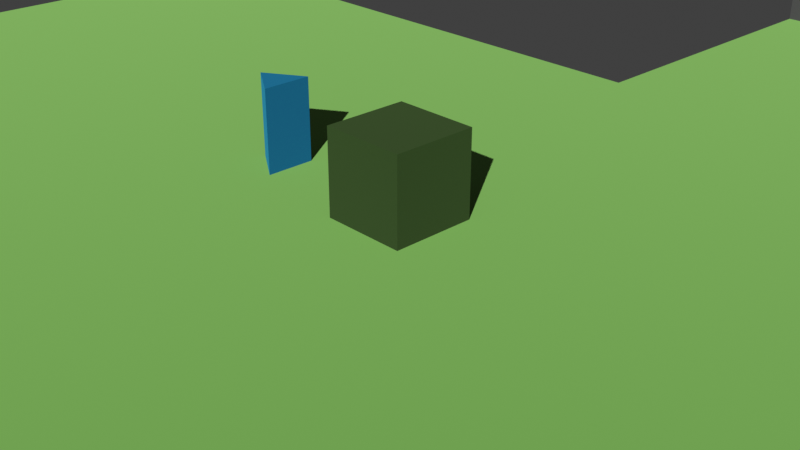 # Source: Level.blend  (saved by Blender 5.1.30; exported with 4.5.12 LTS)
import bpy
from mathutils import Matrix  # noqa: F401  (used for matrix-valued properties, if any)

bpy.ops.wm.read_factory_settings(use_empty=True)
scene = bpy.context.scene
scene.name = 'Scene'

# ---- collections
col_collection = bpy.data.collections.new('Collection'); scene.collection.children.link(col_collection)
col_tiles = bpy.data.collections.new('Tiles'); scene.collection.children.link(col_tiles)
col_testing = bpy.data.collections.new('Testing'); scene.collection.children.link(col_testing)

# ---- materials (node trees are filled in below, after node groups)
mat_material_001 = bpy.data.materials.new('Material.001')
mat_material_002 = bpy.data.materials.new('Material.002')
mat_material_003 = bpy.data.materials.new('Material.003')
mat_material_004 = bpy.data.materials.new('Material.004')

# ---- material node trees
mat_material_001.use_nodes = True; mat_material_001.node_tree.nodes.clear()
_N = mat_material_001.node_tree.nodes; _L = mat_material_001.node_tree.links
n0 = _N.new('ShaderNodeBsdfPrincipled'); n0.name = 'Principled BSDF'; n0.location = (-200, 100)
n0.inputs[0].default_value = (0.2789, 0.5149, 0.1529, 1.0)
n0.inputs[1].default_value = 1.0
n0.inputs[2].default_value = 1.0
n1 = _N.new('ShaderNodeOutputMaterial'); n1.name = 'Material Output'; n1.location = (200, 100)
_L.new(n0.outputs[0], n1.inputs[0])
n1.is_active_output = True
mat_material_002.use_nodes = True; mat_material_002.node_tree.nodes.clear()
_N = mat_material_002.node_tree.nodes; _L = mat_material_002.node_tree.links
n0 = _N.new('ShaderNodeBsdfPrincipled'); n0.name = 'Principled BSDF'; n0.location = (-200, 100)
n0.inputs[0].default_value = (0.05951, 0.107, 0.03434, 1.0)
n0.inputs[1].default_value = 1.0
n0.inputs[2].default_value = 1.0
n1 = _N.new('ShaderNodeOutputMaterial'); n1.name = 'Material Output'; n1.location = (200, 100)
_L.new(n0.outputs[0], n1.inputs[0])
n1.is_active_output = True
mat_material_003.use_nodes = True; mat_material_003.node_tree.nodes.clear()
_N = mat_material_003.node_tree.nodes; _L = mat_material_003.node_tree.links
n0 = _N.new('ShaderNodeBsdfPrincipled'); n0.name = 'Principled BSDF'; n0.location = (-200, 100)
n0.inputs[0].default_value = (0.02029, 0.2051, 0.3564, 1.0)
n0.inputs[1].default_value = 1.0
n0.inputs[2].default_value = 1.0
n1 = _N.new('ShaderNodeOutputMaterial'); n1.name = 'Material Output'; n1.location = (200, 100)
_L.new(n0.outputs[0], n1.inputs[0])
n1.is_active_output = True
mat_material_004.use_nodes = True; mat_material_004.node_tree.nodes.clear()
_N = mat_material_004.node_tree.nodes; _L = mat_material_004.node_tree.links
n0 = _N.new('ShaderNodeBsdfPrincipled'); n0.name = 'Principled BSDF'; n0.location = (-200, 100)
n0.inputs[0].default_value = (0.1329, 0.1329, 0.1329, 1.0)
n0.inputs[1].default_value = 1.0
n0.inputs[2].default_value = 1.0
n1 = _N.new('ShaderNodeOutputMaterial'); n1.name = 'Material Output'; n1.location = (200, 100)
_L.new(n0.outputs[0], n1.inputs[0])
n1.is_active_output = True

# ---- world
world_world = bpy.data.worlds.new('World'); scene.world = world_world
world_world.use_nodes = True; world_world.node_tree.nodes.clear()
_N = world_world.node_tree.nodes; _L = world_world.node_tree.links
n0 = _N.new('ShaderNodeOutputWorld'); n0.name = 'World Output'; n0.location = (200, 100)
n1 = _N.new('ShaderNodeBackground'); n1.name = 'Background'; n1.location = (-200, 100)
n1.inputs[0].default_value = (0.05088, 0.05088, 0.05088, 1.0)
_L.new(n1.outputs[0], n0.inputs[0])
n0.is_active_output = True
world_world.color = (0.05088, 0.05088, 0.05088)
world_world.sun_shadow_jitter_overblur = 0.0

# ---- cameras
cam_camera = bpy.data.cameras.new('Camera')
cam_camera.clip_end = 100.0
cam_camera.ortho_scale = 7.314

# ---- lights
light_sun = bpy.data.lights.new('Sun', 'SUN')
light_sun.energy = 6.0

# ---- meshes
me_plane = bpy.data.meshes.new('Plane')
me_plane.from_pydata([(-10.0, -10.0, 0.0), (10.0, -10.0, 0.0), (-10.0, 5.0, 0.0), (10.0, 5.0, 0.0)], [], [(0, 1, 3, 2)])
_uv = me_plane.uv_layers.new(name='UVMap')
_uv.uv.foreach_set('vector', [0.0, 0.0, 1.0, 0.0, 1.0, 1.0, 0.0, 1.0])
me_plane.materials.append(mat_material_001)
me_plane.update()
me_cube_001 = bpy.data.meshes.new('Cube.001')
me_cube_001.from_pydata([(-0.5, -0.5, -1.0), (-0.5, -0.5, 0.0), (-0.5, 0.5, -1.0), (-0.5, 0.5, 0.0), (0.5, -0.5, -1.0), (0.5, -0.5, 0.0), (0.5, 0.5, -1.0), (0.5, 0.5, 0.0)], [], [(0, 1, 3, 2), (2, 3, 7, 6), (6, 7, 5, 4), (4, 5, 1, 0), (2, 6, 4, 0), (7, 3, 1, 5)])
_uv = me_cube_001.uv_layers.new(name='UVMap')
_uv.uv.foreach_set('vector', [0.375, 0.0, 0.625, 0.0, 0.625, 0.25, 0.375, 0.25, 0.375, 0.25, 0.625, 0.25, 0.625, 0.5, 0.375, 0.5, 0.375, 0.5, 0.625, 0.5, 0.625, 0.75, 0.375, 0.75, 0.375, 0.75, 0.625, 0.75, 0.625, 1.0, 0.375, 1.0, 0.125, 0.5, 0.375, 0.5, 0.375, 0.75, 0.125, 0.75, 0.625, 0.5, 0.875, 0.5, 0.875, 0.75, 0.625, 0.75])
me_cube_001.materials.append(mat_material_002)
me_cube_001.update()
me_cube_002 = bpy.data.meshes.new('Cube.002')
me_cube_002.from_pydata([(-0.2386, 0.0, -1.0), (-0.2386, 0.0, 0.0), (0.2302, -0.295, -1.0), (0.2302, -0.295, 0.0), (0.2302, 0.295, -1.0), (0.2302, 0.295, 0.0)], [], [(0, 1, 5, 4), (4, 5, 3, 2), (2, 3, 1, 0), (0, 4, 2), (5, 1, 3)])
_uv = me_cube_002.uv_layers.new(name='UVMap')
_uv.uv.foreach_set('vector', [0.375, 0.25, 0.625, 0.25, 0.625, 0.5, 0.375, 0.5, 0.375, 0.5, 0.625, 0.5, 0.625, 0.75, 0.375, 0.75, 0.375, 0.75, 0.625, 0.75, 0.625, 1.0, 0.375, 1.0, 0.125, 0.5, 0.375, 0.5, 0.375, 0.75, 0.625, 0.5, 0.875, 0.75, 0.625, 0.75])
me_cube_002.materials.append(mat_material_003)
me_cube_002.update()
me_cube_003 = bpy.data.meshes.new('Cube.003')
me_cube_003.from_pydata([(-1.0, -0.5, 0.0), (-1.0, -0.5, 1.0), (-1.0, 0.5, 0.0), (-1.0, 0.5, 1.0), (1.0, -0.5, 0.0), (1.0, -0.5, 1.0), (1.0, 0.5, 0.0), (1.0, 0.5, 1.0), (-1.0, 0.5, 0.0), (1.0, 0.5, 0.0), (-1.0, 1.0, 0.0), (1.0, 1.0, 0.0), (-1.0, -1.0, 0.0), (1.0, -1.0, 0.0)], [], [(2, 3, 7, 6), (4, 5, 1, 0), (7, 3, 1, 5), (8, 9, 11, 10), (0, 12, 13, 4)])
me_cube_003.polygons.foreach_set('material_index', [0, 0, 0, 1, 1])
_uv = me_cube_003.uv_layers.new(name='UVMap')
_uv.uv.foreach_set('vector', [0.375, 0.25, 0.625, 0.25, 0.625, 0.5, 0.375, 0.5, 0.375, 0.75, 0.625, 0.75, 0.625, 1.0, 0.375, 1.0, 0.625, 0.5, 0.875, 0.5, 0.875, 0.75, 0.625, 0.75, 0.0, 0.0, 1.0, 0.0, 1.0, 1.0, 0.0, 1.0, 0.375, 1.0, 0.375, 1.0, 0.375, 0.75, 0.375, 0.75])
me_cube_003.materials.append(mat_material_004)
me_cube_003.materials.append(mat_material_001)
me_cube_003.update()
me_cube_004 = bpy.data.meshes.new('Cube.004')
me_cube_004.from_pydata([(0.5, 0.5, 1.0), (-0.5, 0.5, 1.0), (0.5, -0.5, 0.0), (-0.5, -0.5, 0.0), (-0.5, -0.5, 1.0), (0.5, -0.5, 1.0), (-1.0, 0.5, 1.0), (-1.0, 0.5, 0.0), (-1.0, -0.5, 1.0), (-1.0, -0.5, 0.0), (0.5, 0.5, 0.0), (-0.5, 0.5, 0.0), (0.5, -1.0, 1.0), (-0.5, -1.0, 1.0), (-0.5, -1.0, 0.0), (0.5, -1.0, 0.0), (-1.0, -1.0, 0.0), (1.0, -0.5, 0.0), (1.0, -1.0, 0.0), (1.0, -0.5, 0.0), (1.0, 0.5, 0.0), (-1.0, 1.0, 0.0), (0.5, 1.0, 0.0), (-0.5, 1.0, 0.0), (1.0, 1.0, 0.0)], [], [(3, 4, 8, 9), (1, 6, 8, 4), (0, 1, 4, 5), (5, 2, 10, 0), (7, 6, 1, 11), (11, 1, 0, 10), (11, 1, 4, 3), (2, 5, 12, 15), (5, 4, 13, 12), (4, 3, 14, 13), (16, 9, 3, 14), (2, 15, 18, 17), (2, 10, 20, 19), (20, 10, 22, 24), (11, 10, 22, 23), (7, 11, 23, 21)])
me_cube_004.polygons.foreach_set('material_index', [0, 0, 0, 0, 0, 0, 0, 0, 0, 0, 1, 1, 1, 1, 1, 1])
_uv = me_cube_004.uv_layers.new(name='UVMap')
_uv.uv.foreach_set('vector', [0.125, 0.6667, 0.375, 0.6667, 0.375, 0.75, 0.125, 0.75, 0.7917, 0.5, 0.875, 0.5, 0.875, 0.75, 0.7917, 0.75, 0.7083, 0.5, 0.7917, 0.5, 0.7917, 0.75, 0.7083, 0.75, 0.375, 0.5833, 0.125, 0.5833, 0.5417, 0.25, 0.625, 0.1667, 0.375, 0.0, 0.625, 0.0, 0.625, 0.08333, 0.375, 0.08333, 0.375, 0.08333, 0.625, 0.08333, 0.625, 0.1667, 0.375, 0.1667, 0.0, 0.0, 0.0, 0.0, 0.0, 0.0, 0.0, 0.0, 0.125, 0.5833, 0.375, 0.5833, 0.375, 0.5833, 0.125, 0.5833, 0.7083, 0.75, 0.7917, 0.75, 0.7917, 0.75, 0.7083, 0.75, 0.375, 0.6667, 0.125, 0.6667, 0.125, 0.6667, 0.375, 0.6667, 0.0, 0.0, 0.0, 0.0, 0.0, 0.0, 0.0, 0.0, 0.5417, 0.5, 0.5417, 0.5, 0.5417, 0.5, 0.5417, 0.5, 0.125, 0.5833, 0.5417, 0.25, 0.5417, 0.25, 0.125, 0.5833, 0.5417, 0.25, 0.5417, 0.25, 0.5417, 0.25, 0.5417, 0.25, 0.4583, 0.25, 0.5417, 0.25, 0.5417, 0.25, 0.4583, 0.25, 0.375, 0.25, 0.4583, 0.25, 0.4583, 0.25, 0.375, 0.25])
me_cube_004.materials.append(mat_material_004)
me_cube_004.materials.append(mat_material_001)
me_cube_004.update()
me_cube_005 = bpy.data.meshes.new('Cube.005')
me_cube_005.from_pydata([(-1.0, -1.0, 0.0), (1.0, -1.0, 0.0), (-1.0, 1.0, 0.0), (1.0, 1.0, 0.0)], [], [(0, 2, 3, 1)])
me_cube_005.polygons.foreach_set('material_index', [1])
_uv = me_cube_005.uv_layers.new(name='UVMap')
_uv.uv.foreach_set('vector', [0.0, 0.0, 0.0, 0.0, 0.0, 0.0, 0.0, 0.0])
me_cube_005.materials.append(mat_material_004)
me_cube_005.materials.append(mat_material_001)
me_cube_005.update()

# ---- objects
ob_sun = bpy.data.objects.new('Sun', light_sun)
ob_camera = bpy.data.objects.new('Camera', cam_camera)
ob_plane = bpy.data.objects.new('Plane', me_plane)
ob_cube = bpy.data.objects.new('Cube', me_cube_001)
ob_player = bpy.data.objects.new('Player', me_cube_002)
ob_wallstraight = bpy.data.objects.new('WallStraight', me_cube_003)
ob_corner = bpy.data.objects.new('Corner', me_cube_004)
ob_floor = bpy.data.objects.new('Floor', me_cube_005)
ob_wallstraight_001 = bpy.data.objects.new('WallStraight.001', me_cube_003)
ob_wallstraight_002 = bpy.data.objects.new('WallStraight.002', me_cube_003)
ob_wallstraight_003 = bpy.data.objects.new('WallStraight.003', me_cube_003)
ob_wallstraight_004 = bpy.data.objects.new('WallStraight.004', me_cube_003)
ob_wallstraight_005 = bpy.data.objects.new('WallStraight.005', me_cube_003)
ob_wallstraight_008 = bpy.data.objects.new('WallStraight.008', me_cube_003)
ob_wallstraight_009 = bpy.data.objects.new('WallStraight.009', me_cube_003)
ob_wallstraight_007 = bpy.data.objects.new('WallStraight.007', me_cube_004)
ob_floor_001 = bpy.data.objects.new('Floor.001', me_cube_005)
ob_floor_002 = bpy.data.objects.new('Floor.002', me_cube_005)
ob_floor_003 = bpy.data.objects.new('Floor.003', me_cube_005)
ob_floor_004 = bpy.data.objects.new('Floor.004', me_cube_005)
ob_floor_005 = bpy.data.objects.new('Floor.005', me_cube_005)
ob_floor_006 = bpy.data.objects.new('Floor.006', me_cube_005)
ob_floor_007 = bpy.data.objects.new('Floor.007', me_cube_005)
ob_floor_008 = bpy.data.objects.new('Floor.008', me_cube_005)
ob_floor_009 = bpy.data.objects.new('Floor.009', me_cube_005)
ob_floor_010 = bpy.data.objects.new('Floor.010', me_cube_005)

# ---- transforms, parenting, visibility, modifiers, constraints
ob_sun.location = (0.0, 20.0, 0.0)
ob_sun.rotation_euler = (-0.3715, -0.9661, 2.598)
ob_camera.location = (7.359, 13.07, 4.958)
ob_camera.rotation_euler = (1.109, 0.0, 0.8149)
ob_camera.lock_rotations_4d = False
ob_camera.empty_display_type = 'ARROWS'
ob_camera.color = (0.0, 0.0, 0.0, 0.0)
ob_camera.display_type = 'WIRE'
ob_camera.lineart.crease_threshold = 0.0
ob_plane.location = (0.0, 20.0, 0.0)
ob_cube.location = (0.0, 20.0, 1.0)
ob_player.location = (-2.0, 20.0, 1.0)
ob_wallstraight.location = (1.0, -1.0, 0.0)
ob_corner.location = (4.0, -1.0, 0.0)
ob_floor.location = (7.0, -1.0, 0.0)
ob_wallstraight_001.location = (0.0, 30.0, 0.0)
ob_wallstraight_002.location = (2.0, 30.0, 0.0)
ob_wallstraight_003.location = (4.0, 30.0, 0.0)
ob_wallstraight_004.location = (6.0, 30.0, 0.0)
ob_wallstraight_005.location = (8.0, 30.0, 0.0)
ob_wallstraight_008.location = (10.0, 28.0, 0.0)
ob_wallstraight_008.rotation_euler = (0.0, -0.0, -1.571)
ob_wallstraight_009.location = (10.0, 26.0, 0.0)
ob_wallstraight_009.rotation_euler = (0.0, -0.0, -1.571)
ob_wallstraight_007.location = (10.0, 30.0, 0.0)
ob_floor_001.location = (0.0, 28.0, 0.0)
ob_floor_002.location = (2.0, 28.0, 0.0)
ob_floor_003.location = (4.0, 28.0, 0.0)
ob_floor_004.location = (6.0, 28.0, 0.0)
ob_floor_005.location = (8.0, 28.0, 0.0)
ob_floor_006.location = (8.0, 26.0, 0.0)
ob_floor_007.location = (6.0, 26.0, 0.0)
ob_floor_008.location = (4.0, 26.0, 0.0)
ob_floor_009.location = (2.0, 26.0, 0.0)
ob_floor_010.location = (0.0, 26.0, 0.0)

# ---- collection membership
scene.collection.objects.link(ob_sun)
col_collection.objects.link(ob_camera)
col_collection.objects.link(ob_plane)
col_collection.objects.link(ob_cube)
col_collection.objects.link(ob_player)
col_tiles.objects.link(ob_wallstraight)
col_tiles.objects.link(ob_corner)
col_tiles.objects.link(ob_floor)
col_testing.objects.link(ob_wallstraight_001)
col_testing.objects.link(ob_wallstraight_002)
col_testing.objects.link(ob_wallstraight_003)
col_testing.objects.link(ob_wallstraight_004)
col_testing.objects.link(ob_wallstraight_005)
col_testing.objects.link(ob_wallstraight_008)
col_testing.objects.link(ob_wallstraight_009)
col_testing.objects.link(ob_wallstraight_007)
col_testing.objects.link(ob_floor_001)
col_testing.objects.link(ob_floor_002)
col_testing.objects.link(ob_floor_003)
col_testing.objects.link(ob_floor_004)
col_testing.objects.link(ob_floor_005)
col_testing.objects.link(ob_floor_006)
col_testing.objects.link(ob_floor_007)
col_testing.objects.link(ob_floor_008)
col_testing.objects.link(ob_floor_009)
col_testing.objects.link(ob_floor_010)

# ---- scene / render settings (as saved in the file)
scene.camera = ob_camera
scene.frame_start = 1; scene.frame_end = 250; scene.frame_set(1)
scene.render.engine = 'BLENDER_EEVEE_NEXT'
scene.render.bake_bias = 0.0
scene.render.bake_samples = 0
scene.cycles.sampling_pattern = 'TABULATED_SOBOL'
scene.eevee.use_volume_custom_range = False
scene.view_settings.view_transform = 'Standard'
bpy.context.view_layer.update()
